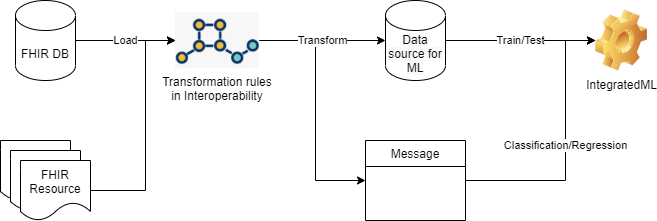

The diagram above was exported from draw.io. Its source (the exported page's mxGraphModel, read from the mxfile embedded in the PNG):
<mxGraphModel dx="917" dy="450" grid="1" gridSize="10" guides="1" tooltips="1" connect="1" arrows="1" fold="1" page="1" pageScale="1" pageWidth="827" pageHeight="1169" math="0" shadow="0">
  <root>
    <mxCell id="36Itm6dsQGstuqdsTwo--0" />
    <mxCell id="36Itm6dsQGstuqdsTwo--1" parent="36Itm6dsQGstuqdsTwo--0" />
    <mxCell id="36Itm6dsQGstuqdsTwo--2" value="Load" style="edgeStyle=orthogonalEdgeStyle;rounded=0;orthogonalLoop=1;jettySize=auto;html=1;entryX=0;entryY=0.5;entryDx=0;entryDy=0;" edge="1" parent="36Itm6dsQGstuqdsTwo--1" source="36Itm6dsQGstuqdsTwo--3" target="36Itm6dsQGstuqdsTwo--6">
      <mxGeometry relative="1" as="geometry" />
    </mxCell>
    <mxCell id="36Itm6dsQGstuqdsTwo--3" value="FHIR DB" style="shape=cylinder3;whiteSpace=wrap;html=1;boundedLbl=1;backgroundOutline=1;size=15;" vertex="1" parent="36Itm6dsQGstuqdsTwo--1">
      <mxGeometry x="30" y="20" width="60" height="80" as="geometry" />
    </mxCell>
    <mxCell id="36Itm6dsQGstuqdsTwo--4" style="edgeStyle=orthogonalEdgeStyle;rounded=0;orthogonalLoop=1;jettySize=auto;html=1;entryX=0;entryY=0.5;entryDx=0;entryDy=0;" edge="1" parent="36Itm6dsQGstuqdsTwo--1" source="36Itm6dsQGstuqdsTwo--6" target="36Itm6dsQGstuqdsTwo--9">
      <mxGeometry relative="1" as="geometry">
        <Array as="points">
          <mxPoint x="330" y="60" />
          <mxPoint x="330" y="200" />
        </Array>
      </mxGeometry>
    </mxCell>
    <mxCell id="36Itm6dsQGstuqdsTwo--5" value="Transform" style="edgeStyle=orthogonalEdgeStyle;rounded=0;orthogonalLoop=1;jettySize=auto;html=1;entryX=0;entryY=0.5;entryDx=0;entryDy=0;entryPerimeter=0;" edge="1" parent="36Itm6dsQGstuqdsTwo--1" source="36Itm6dsQGstuqdsTwo--6" target="36Itm6dsQGstuqdsTwo--16">
      <mxGeometry relative="1" as="geometry" />
    </mxCell>
    <mxCell id="36Itm6dsQGstuqdsTwo--6" value="Transformation rules&#10;in Interoperability" style="shape=image;verticalLabelPosition=bottom;labelBackgroundColor=#ffffff;verticalAlign=top;aspect=fixed;imageAspect=0;image=data:image/png,(base64 omitted: 10848 chars);" vertex="1" parent="36Itm6dsQGstuqdsTwo--1">
      <mxGeometry x="190" y="32" width="84" height="56" as="geometry" />
    </mxCell>
    <mxCell id="36Itm6dsQGstuqdsTwo--7" value="Train/Test" style="edgeStyle=orthogonalEdgeStyle;rounded=0;orthogonalLoop=1;jettySize=auto;html=1;entryX=0;entryY=0.5;entryDx=0;entryDy=0;exitX=1;exitY=0.5;exitDx=0;exitDy=0;exitPerimeter=0;" edge="1" parent="36Itm6dsQGstuqdsTwo--1" source="36Itm6dsQGstuqdsTwo--16" target="36Itm6dsQGstuqdsTwo--10">
      <mxGeometry relative="1" as="geometry" />
    </mxCell>
    <mxCell id="36Itm6dsQGstuqdsTwo--8" value="Classification/Regression" style="edgeStyle=orthogonalEdgeStyle;rounded=0;orthogonalLoop=1;jettySize=auto;html=1;entryX=0;entryY=0.5;entryDx=0;entryDy=0;" edge="1" parent="36Itm6dsQGstuqdsTwo--1" source="36Itm6dsQGstuqdsTwo--9" target="36Itm6dsQGstuqdsTwo--10">
      <mxGeometry relative="1" as="geometry">
        <Array as="points">
          <mxPoint x="580" y="200" />
          <mxPoint x="580" y="60" />
        </Array>
      </mxGeometry>
    </mxCell>
    <mxCell id="36Itm6dsQGstuqdsTwo--9" value="Message" style="swimlane;fontStyle=0;childLayout=stackLayout;horizontal=1;startSize=26;fillColor=none;horizontalStack=0;resizeParent=1;resizeParentMax=0;resizeLast=0;collapsible=1;marginBottom=0;" vertex="1" parent="36Itm6dsQGstuqdsTwo--1">
      <mxGeometry x="380" y="160" width="100" height="80" as="geometry" />
    </mxCell>
    <mxCell id="36Itm6dsQGstuqdsTwo--10" value="IntegratedML" style="shape=image;html=1;verticalLabelPosition=bottom;verticalAlign=top;imageAspect=1;aspect=fixed;image=img/clipart/Gear_128x128.png" vertex="1" parent="36Itm6dsQGstuqdsTwo--1">
      <mxGeometry x="610" y="29.5" width="52" height="61" as="geometry" />
    </mxCell>
    <mxCell id="36Itm6dsQGstuqdsTwo--11" value="" style="group" vertex="1" connectable="0" parent="36Itm6dsQGstuqdsTwo--1">
      <mxGeometry x="15" y="160" width="90" height="80" as="geometry" />
    </mxCell>
    <mxCell id="36Itm6dsQGstuqdsTwo--12" value="" style="shape=document;whiteSpace=wrap;html=1;boundedLbl=1;" vertex="1" parent="36Itm6dsQGstuqdsTwo--11">
      <mxGeometry width="70" height="60" as="geometry" />
    </mxCell>
    <mxCell id="36Itm6dsQGstuqdsTwo--13" value="" style="shape=document;whiteSpace=wrap;html=1;boundedLbl=1;" vertex="1" parent="36Itm6dsQGstuqdsTwo--11">
      <mxGeometry x="10" y="10" width="70" height="60" as="geometry" />
    </mxCell>
    <mxCell id="36Itm6dsQGstuqdsTwo--14" value="&lt;span&gt;FHIR Resource&lt;/span&gt;" style="shape=document;whiteSpace=wrap;html=1;boundedLbl=1;" vertex="1" parent="36Itm6dsQGstuqdsTwo--11">
      <mxGeometry x="20" y="20" width="70" height="60" as="geometry" />
    </mxCell>
    <mxCell id="36Itm6dsQGstuqdsTwo--15" style="edgeStyle=orthogonalEdgeStyle;rounded=0;orthogonalLoop=1;jettySize=auto;html=1;entryX=0;entryY=0.5;entryDx=0;entryDy=0;" edge="1" parent="36Itm6dsQGstuqdsTwo--1" source="36Itm6dsQGstuqdsTwo--14" target="36Itm6dsQGstuqdsTwo--6">
      <mxGeometry relative="1" as="geometry">
        <Array as="points">
          <mxPoint x="160" y="210" />
          <mxPoint x="160" y="60" />
        </Array>
      </mxGeometry>
    </mxCell>
    <mxCell id="36Itm6dsQGstuqdsTwo--16" value="&#10;&#10;&lt;span style=&quot;color: rgb(0, 0, 0); font-family: helvetica; font-size: 12px; font-style: normal; font-weight: 400; letter-spacing: normal; text-align: center; text-indent: 0px; text-transform: none; word-spacing: 0px; background-color: rgb(248, 249, 250); display: inline; float: none;&quot;&gt;Data source for ML&lt;/span&gt;&#10;&#10;" style="shape=cylinder3;whiteSpace=wrap;html=1;boundedLbl=1;backgroundOutline=1;size=15;" vertex="1" parent="36Itm6dsQGstuqdsTwo--1">
      <mxGeometry x="400" y="20" width="60" height="80" as="geometry" />
    </mxCell>
  </root>
</mxGraphModel>